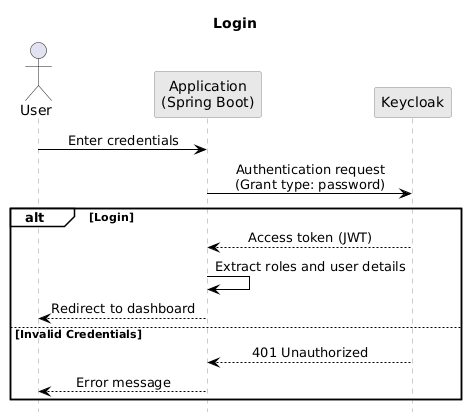

The diagram above was rendered by PlantUML. Its source (embedded in the PNG):
@startuml
title Login
hide footbox

skinparam shadowing false
skinparam actorStyle stickman
skinparam sequenceMessageAlign center

skinparam ParticipantBackgroundColor #E8E8E8
skinparam ParticipantBorderColor #888888
skinparam ParticipantFontColor black

skinparam SequenceGroupBorderColor black
skinparam SequenceGroupBackgroundColor white
skinparam SequenceLifeLineBorderColor #999999
skinparam SequenceLifeLineBackgroundColor white
skinparam ArrowColor black

actor "User" as user
participant "Application\n(Spring Boot)" as app
participant "Keycloak" as keycloak

user -> app : Enter credentials
app -> keycloak : Authentication request\n(Grant type: password)

alt Login
    keycloak --> app : Access token (JWT)
    app -> app : Extract roles and user details
    app --> user : Redirect to dashboard
else Invalid Credentials
    keycloak --> app : 401 Unauthorized
    app --> user : Error message
end
@enduml